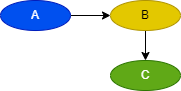

The diagram above was exported from draw.io. Its source (the exported page's mxGraphModel, read from the mxfile embedded in the PNG):
<mxGraphModel dx="699" dy="790" grid="1" gridSize="10" guides="1" tooltips="1" connect="1" arrows="1" fold="1" page="1" pageScale="1" pageWidth="827" pageHeight="1169" math="0" shadow="0">
  <root>
    <mxCell id="0" />
    <mxCell id="1" parent="0" />
    <mxCell id="63" style="edgeStyle=none;html=1;exitX=1;exitY=0.5;exitDx=0;exitDy=0;entryX=0;entryY=0.5;entryDx=0;entryDy=0;" parent="1" source="58" target="59" edge="1">
      <mxGeometry relative="1" as="geometry" />
    </mxCell>
    <mxCell id="58" value="A" style="ellipse;whiteSpace=wrap;html=1;fillColor=#0050ef;fontColor=#ffffff;strokeColor=#001DBC;" parent="1" vertex="1">
      <mxGeometry x="220" y="130" width="70" height="30" as="geometry" />
    </mxCell>
    <mxCell id="64" style="edgeStyle=none;html=1;exitX=0.5;exitY=1;exitDx=0;exitDy=0;entryX=0.5;entryY=0;entryDx=0;entryDy=0;" parent="1" source="59" target="60" edge="1">
      <mxGeometry relative="1" as="geometry" />
    </mxCell>
    <mxCell id="59" value="B" style="ellipse;whiteSpace=wrap;html=1;fillColor=#e3c800;fontColor=#000000;strokeColor=#B09500;" parent="1" vertex="1">
      <mxGeometry x="330" y="130" width="70" height="30" as="geometry" />
    </mxCell>
    <mxCell id="60" value="C" style="ellipse;whiteSpace=wrap;html=1;fillColor=#60a917;fontColor=#ffffff;strokeColor=#2D7600;" parent="1" vertex="1">
      <mxGeometry x="330" y="190" width="70" height="30" as="geometry" />
    </mxCell>
  </root>
</mxGraphModel>